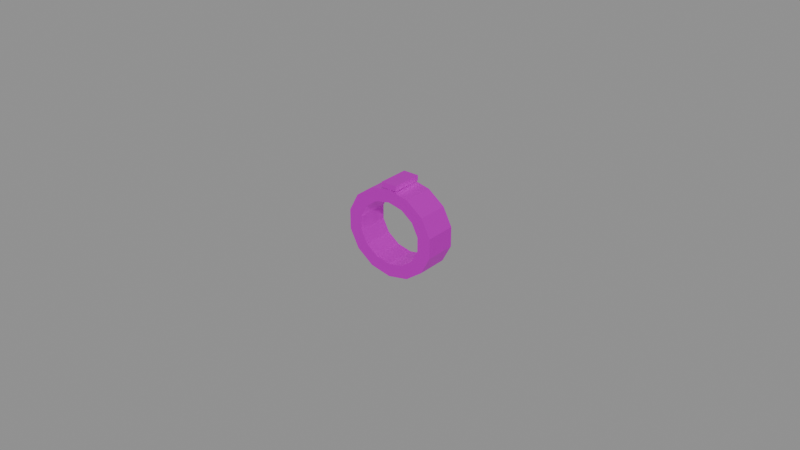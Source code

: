 # Source: item.silver_ring.blend  (saved by Blender 5.2.45; exported with 4.5.12 LTS)
import bpy
from mathutils import Matrix  # noqa: F401  (used for matrix-valued properties, if any)

bpy.ops.wm.read_factory_settings(use_empty=True)
scene = bpy.context.scene
scene.name = 'Scene'

# ---- images (referenced by path relative to the original .blend; pixels are not part of the script)
import os
ASSET_DIR = os.environ.get("B2B_ASSET_DIR", "")  # directory of the original .blend (textures are referenced by path, not embedded)
HERE = os.path.dirname(os.path.abspath(__file__))  # packed textures are extracted next to this script under _unpacked/

def load_image(name, relpath, width, height, colorspace="sRGB"):
    """Load a texture the original file referenced (path relative to the .blend, or extracted next to this script)."""
    p = next((c for c in (os.path.join(HERE, relpath), os.path.join(ASSET_DIR, relpath)) if relpath and os.path.exists(c)), "")
    if p:
        img = bpy.data.images.load(p, check_existing=True)
        img.name = name
    else:  # same state as the original file: an image datablock whose file is absent (Cycles renders it pink)
        img = bpy.data.images.new(name, width, height)
        img.source = "FILE"
        img.filepath = "//" + (relpath or name)
    img.colorspace_settings.name = colorspace
    return img
img_palette_png = load_image('palette.png', 'palette.png', 1024, 1024, 'sRGB')

# ---- materials (node trees are filled in below, after node groups)
mat_palette = bpy.data.materials.new('palette')

# ---- material node trees
mat_palette.use_nodes = True; mat_palette.node_tree.nodes.clear()
_N = mat_palette.node_tree.nodes; _L = mat_palette.node_tree.links
n0 = _N.new('ShaderNodeBsdfPrincipled'); n0.name = 'Principled BSDF'; n0.location = (-200, 100)
n0.inputs[1].default_value = 0.8
n0.inputs[10].default_value = 0.005
n1 = _N.new('ShaderNodeOutputMaterial'); n1.name = 'Material Output'; n1.location = (200, 100)
n2 = _N.new('ShaderNodeTexImage'); n2.name = 'Image Texture'; n2.location = (0, 0)
n2.image = img_palette_png
n2.interpolation = 'Closest'
_L.new(n0.outputs[0], n1.inputs[0])
_L.new(n2.outputs[0], n0.inputs[0])
n1.is_active_output = True

# ---- meshes
me_ring = bpy.data.meshes.new('ring')
me_ring.from_pydata([(0.0, 0.005, 0.02415), (0.0, 0.005, 0.0283), (0.0, -0.005, 0.0283), (0.0, -0.005, 0.02415), (0.004717, 0.005, 0.02316), (0.006676, 0.005, 0.0269), (0.006676, -0.005, 0.0269), (0.004717, -0.005, 0.02316), (0.008501, 0.005, 0.02039), (0.01203, 0.005, 0.02297), (0.01203, -0.005, 0.02297), (0.008501, -0.005, 0.02039), (0.0106, 0.005, 0.01638), (0.015, 0.005, 0.0173), (0.015, -0.005, 0.0173), (0.0106, -0.005, 0.01638), (0.0106, 0.005, 0.01193), (0.015, 0.005, 0.011), (0.015, -0.005, 0.011), (0.0106, -0.005, 0.01193), (0.008501, 0.005, 0.007916), (0.01203, 0.005, 0.005328), (0.01203, -0.005, 0.005328), (0.008501, -0.005, 0.007916), (0.004717, 0.005, 0.005141), (0.006676, 0.005, 0.001401), (0.006676, -0.005, 0.001401), (0.004717, -0.005, 0.005141), (1.332e-18, 0.005, 0.004151), (1.884e-18, 0.005, 0.0), (1.884e-18, -0.005, 0.0), (1.332e-18, -0.005, 0.004151), (-0.004717, 0.005, 0.005141), (-0.006676, 0.005, 0.001401), (-0.006676, -0.005, 0.001401), (-0.004717, -0.005, 0.005141), (-0.008501, 0.005, 0.007916), (-0.01203, 0.005, 0.005328), (-0.01203, -0.005, 0.005328), (-0.008501, -0.005, 0.007916), (-0.0106, 0.005, 0.01193), (-0.015, 0.005, 0.011), (-0.015, -0.005, 0.011), (-0.0106, -0.005, 0.01193), (-0.0106, 0.005, 0.01638), (-0.015, 0.005, 0.0173), (-0.015, -0.005, 0.0173), (-0.0106, -0.005, 0.01638), (-0.008501, 0.005, 0.02039), (-0.01203, 0.005, 0.02297), (-0.01203, -0.005, 0.02297), (-0.008501, -0.005, 0.02039), (-0.004717, 0.005, 0.02316), (-0.006676, 0.005, 0.0269), (-0.006676, -0.005, 0.0269), (-0.004717, -0.005, 0.02316), (-0.002564, 0.005, 0.0283), (0.002564, 0.005, 0.0283), (0.002564, -0.005, 0.0283), (-0.002564, -0.005, 0.0283), (-0.002564, 0.005, 0.03), (0.002564, 0.005, 0.03), (0.002564, -0.005, 0.03), (-0.002564, -0.005, 0.03)], [], [(0, 1, 5, 4), (1, 2, 6, 5), (2, 3, 7, 6), (3, 0, 4, 7), (4, 5, 9, 8), (5, 6, 10, 9), (6, 7, 11, 10), (7, 4, 8, 11), (8, 9, 13, 12), (9, 10, 14, 13), (10, 11, 15, 14), (11, 8, 12, 15), (12, 13, 17, 16), (13, 14, 18, 17), (14, 15, 19, 18), (15, 12, 16, 19), (16, 17, 21, 20), (17, 18, 22, 21), (18, 19, 23, 22), (19, 16, 20, 23), (20, 21, 25, 24), (21, 22, 26, 25), (22, 23, 27, 26), (23, 20, 24, 27), (24, 25, 29, 28), (25, 26, 30, 29), (26, 27, 31, 30), (27, 24, 28, 31), (28, 29, 33, 32), (29, 30, 34, 33), (30, 31, 35, 34), (31, 28, 32, 35), (32, 33, 37, 36), (33, 34, 38, 37), (34, 35, 39, 38), (35, 32, 36, 39), (36, 37, 41, 40), (37, 38, 42, 41), (38, 39, 43, 42), (39, 36, 40, 43), (40, 41, 45, 44), (41, 42, 46, 45), (42, 43, 47, 46), (43, 40, 44, 47), (44, 45, 49, 48), (45, 46, 50, 49), (46, 47, 51, 50), (47, 44, 48, 51), (48, 49, 53, 52), (49, 50, 54, 53), (50, 51, 55, 54), (51, 48, 52, 55), (52, 53, 1, 0), (53, 54, 2, 1), (54, 55, 3, 2), (55, 52, 0, 3), (56, 57, 58, 59), (60, 63, 62, 61), (56, 60, 61, 57), (57, 61, 62, 58), (58, 62, 63, 59), (59, 63, 60, 56)])
_uv = me_ring.uv_layers.new(name='UVMap')
_uv.uv.foreach_set('vector', [0.1875, 0.2778, 0.1875, 0.2778, 0.1875, 0.2778, 0.1875, 0.2778, 0.0625, 0.2778, 0.0625, 0.2778, 0.0625, 0.2778, 0.0625, 0.2778, 0.1875, 0.2778, 0.1875, 0.2778, 0.1875, 0.2778, 0.1875, 0.2778, 0.1875, 0.2778, 0.1875, 0.2778, 0.1875, 0.2778, 0.1875, 0.2778, 0.1875, 0.2778, 0.1875, 0.2778, 0.1875, 0.2778, 0.1875, 0.2778, 0.0625, 0.2778, 0.0625, 0.2778, 0.0625, 0.2778, 0.0625, 0.2778, 0.1875, 0.2778, 0.1875, 0.2778, 0.1875, 0.2778, 0.1875, 0.2778, 0.1875, 0.2778, 0.1875, 0.2778, 0.1875, 0.2778, 0.1875, 0.2778, 0.1875, 0.2778, 0.1875, 0.2778, 0.1875, 0.2778, 0.1875, 0.2778, 0.0625, 0.2778, 0.0625, 0.2778, 0.0625, 0.2778, 0.0625, 0.2778, 0.1875, 0.2778, 0.1875, 0.2778, 0.1875, 0.2778, 0.1875, 0.2778, 0.1875, 0.2778, 0.1875, 0.2778, 0.1875, 0.2778, 0.1875, 0.2778, 0.1875, 0.2778, 0.1875, 0.2778, 0.1875, 0.2778, 0.1875, 0.2778, 0.0625, 0.2778, 0.0625, 0.2778, 0.0625, 0.2778, 0.0625, 0.2778, 0.1875, 0.2778, 0.1875, 0.2778, 0.1875, 0.2778, 0.1875, 0.2778, 0.1875, 0.2778, 0.1875, 0.2778, 0.1875, 0.2778, 0.1875, 0.2778, 0.1875, 0.2778, 0.1875, 0.2778, 0.1875, 0.2778, 0.1875, 0.2778, 0.0625, 0.2778, 0.0625, 0.2778, 0.0625, 0.2778, 0.0625, 0.2778, 0.1875, 0.2778, 0.1875, 0.2778, 0.1875, 0.2778, 0.1875, 0.2778, 0.1875, 0.2778, 0.1875, 0.2778, 0.1875, 0.2778, 0.1875, 0.2778, 0.1875, 0.2778, 0.1875, 0.2778, 0.1875, 0.2778, 0.1875, 0.2778, 0.0625, 0.2778, 0.0625, 0.2778, 0.0625, 0.2778, 0.0625, 0.2778, 0.1875, 0.2778, 0.1875, 0.2778, 0.1875, 0.2778, 0.1875, 0.2778, 0.1875, 0.2778, 0.1875, 0.2778, 0.1875, 0.2778, 0.1875, 0.2778, 0.1875, 0.2778, 0.1875, 0.2778, 0.1875, 0.2778, 0.1875, 0.2778, 0.0625, 0.2778, 0.0625, 0.2778, 0.0625, 0.2778, 0.0625, 0.2778, 0.1875, 0.2778, 0.1875, 0.2778, 0.1875, 0.2778, 0.1875, 0.2778, 0.1875, 0.2778, 0.1875, 0.2778, 0.1875, 0.2778, 0.1875, 0.2778, 0.1875, 0.2778, 0.1875, 0.2778, 0.1875, 0.2778, 0.1875, 0.2778, 0.0625, 0.2778, 0.0625, 0.2778, 0.0625, 0.2778, 0.0625, 0.2778, 0.1875, 0.2778, 0.1875, 0.2778, 0.1875, 0.2778, 0.1875, 0.2778, 0.1875, 0.2778, 0.1875, 0.2778, 0.1875, 0.2778, 0.1875, 0.2778, 0.1875, 0.2778, 0.1875, 0.2778, 0.1875, 0.2778, 0.1875, 0.2778, 0.0625, 0.2778, 0.0625, 0.2778, 0.0625, 0.2778, 0.0625, 0.2778, 0.1875, 0.2778, 0.1875, 0.2778, 0.1875, 0.2778, 0.1875, 0.2778, 0.1875, 0.2778, 0.1875, 0.2778, 0.1875, 0.2778, 0.1875, 0.2778, 0.1875, 0.2778, 0.1875, 0.2778, 0.1875, 0.2778, 0.1875, 0.2778, 0.0625, 0.2778, 0.0625, 0.2778, 0.0625, 0.2778, 0.0625, 0.2778, 0.1875, 0.2778, 0.1875, 0.2778, 0.1875, 0.2778, 0.1875, 0.2778, 0.1875, 0.2778, 0.1875, 0.2778, 0.1875, 0.2778, 0.1875, 0.2778, 0.1875, 0.2778, 0.1875, 0.2778, 0.1875, 0.2778, 0.1875, 0.2778, 0.0625, 0.2778, 0.0625, 0.2778, 0.0625, 0.2778, 0.0625, 0.2778, 0.1875, 0.2778, 0.1875, 0.2778, 0.1875, 0.2778, 0.1875, 0.2778, 0.1875, 0.2778, 0.1875, 0.2778, 0.1875, 0.2778, 0.1875, 0.2778, 0.1875, 0.2778, 0.1875, 0.2778, 0.1875, 0.2778, 0.1875, 0.2778, 0.0625, 0.2778, 0.0625, 0.2778, 0.0625, 0.2778, 0.0625, 0.2778, 0.1875, 0.2778, 0.1875, 0.2778, 0.1875, 0.2778, 0.1875, 0.2778, 0.1875, 0.2778, 0.1875, 0.2778, 0.1875, 0.2778, 0.1875, 0.2778, 0.1875, 0.2778, 0.1875, 0.2778, 0.1875, 0.2778, 0.1875, 0.2778, 0.0625, 0.2778, 0.0625, 0.2778, 0.0625, 0.2778, 0.0625, 0.2778, 0.1875, 0.2778, 0.1875, 0.2778, 0.1875, 0.2778, 0.1875, 0.2778, 0.1875, 0.2778, 0.1875, 0.2778, 0.1875, 0.2778, 0.1875, 0.2778, 0.1875, 0.2778, 0.1875, 0.2778, 0.1875, 0.2778, 0.1875, 0.2778, 0.0625, 0.2778, 0.0625, 0.2778, 0.0625, 0.2778, 0.0625, 0.2778, 0.1875, 0.2778, 0.1875, 0.2778, 0.1875, 0.2778, 0.1875, 0.2778, 0.1875, 0.2778, 0.1875, 0.2778, 0.1875, 0.2778, 0.1875, 0.2778, 0.0625, 0.2778, 0.0625, 0.2778, 0.0625, 0.2778, 0.0625, 0.2778, 0.0625, 0.2778, 0.0625, 0.2778, 0.0625, 0.2778, 0.0625, 0.2778, 0.0625, 0.2778, 0.0625, 0.2778, 0.0625, 0.2778, 0.0625, 0.2778, 0.0625, 0.2778, 0.0625, 0.2778, 0.0625, 0.2778, 0.0625, 0.2778, 0.0625, 0.2778, 0.0625, 0.2778, 0.0625, 0.2778, 0.0625, 0.2778, 0.0625, 0.2778, 0.0625, 0.2778, 0.0625, 0.2778, 0.0625, 0.2778])
me_ring.materials.append(mat_palette)
me_ring.update()

# ---- objects
ob_item_silver_ring = bpy.data.objects.new('item.silver_ring', me_ring)

# ---- transforms, parenting, visibility, modifiers, constraints
ob_item_silver_ring.location = (0.0, 0.0, 0.0)

# ---- collection membership
scene.collection.objects.link(ob_item_silver_ring)

# ---- scene / render settings (as saved in the file)
scene.frame_start = 1; scene.frame_end = 250; scene.frame_set(1)
scene.render.engine = 'BLENDER_EEVEE_NEXT'
scene.render.bake_bias = 0.0
scene.render.bake_samples = 0
scene.render.compositor_device = 'GPU'
scene.eevee.use_volume_custom_range = False
scene.eevee.fast_gi_thickness_near = 0.1
scene.eevee.fast_gi_thickness_far = 0.0
scene.eevee.ray_tracing_options.screen_trace_thickness = 0.1
bpy.context.view_layer.update()

# ---- added for rendering (the .blend has no active camera and no usable light): camera, sun + grey world if the file has none
cam_auto = bpy.data.cameras.new('AutoCamera')
cam_auto.lens = 50.0
cam_auto.sensor_width = 36.0
cam_auto.clip_end = 1000.0
ob_auto_camera = bpy.data.objects.new('AutoCamera', cam_auto)
scene.collection.objects.link(ob_auto_camera)
ob_auto_camera.location = (0.185045, -0.222054, 0.163036)
ob_auto_camera.rotation_euler = (1.09748, -7.21219e-08, 0.694738)
scene.camera = ob_auto_camera
light_auto_sun = bpy.data.lights.new('AutoSun', 'SUN')
light_auto_sun.energy = 3.0
light_auto_sun.angle = 0.0523599
ob_auto_sun = bpy.data.objects.new('AutoSun', light_auto_sun)
scene.collection.objects.link(ob_auto_sun)
ob_auto_sun.rotation_euler = (0.872665, 0.174533, 0.523599)
if scene.world is None:
    world_auto = bpy.data.worlds.new('AutoWorld')
    world_auto.color = (0.3, 0.3, 0.3)
    scene.world = world_auto
bpy.context.view_layer.update()
